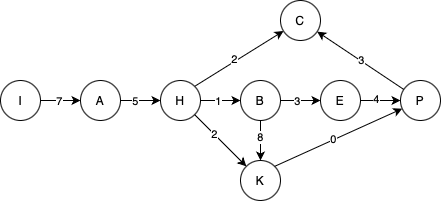

The diagram above was exported from draw.io. Its source (the exported page's mxGraphModel, read from the mxfile embedded in the PNG):
<mxGraphModel dx="598" dy="969" grid="1" gridSize="10" guides="1" tooltips="1" connect="1" arrows="1" fold="1" page="1" pageScale="1" pageWidth="827" pageHeight="1169" math="0" shadow="0">
  <root>
    <mxCell id="WIyWlLk6GJQsqaUBKTNV-0" />
    <mxCell id="WIyWlLk6GJQsqaUBKTNV-1" parent="WIyWlLk6GJQsqaUBKTNV-0" />
    <mxCell id="4OTyIb7c44NHDgAHSQzN-6" style="rounded=0;orthogonalLoop=1;jettySize=auto;html=1;entryX=0;entryY=0.5;entryDx=0;entryDy=0;" edge="1" parent="WIyWlLk6GJQsqaUBKTNV-1" source="4OTyIb7c44NHDgAHSQzN-1" target="4OTyIb7c44NHDgAHSQzN-5">
      <mxGeometry relative="1" as="geometry">
        <Array as="points" />
      </mxGeometry>
    </mxCell>
    <mxCell id="4OTyIb7c44NHDgAHSQzN-24" value="7" style="edgeLabel;html=1;align=center;verticalAlign=middle;resizable=0;points=[];" vertex="1" connectable="0" parent="4OTyIb7c44NHDgAHSQzN-6">
      <mxGeometry x="-0.1" relative="1" as="geometry">
        <mxPoint as="offset" />
      </mxGeometry>
    </mxCell>
    <mxCell id="4OTyIb7c44NHDgAHSQzN-1" value="I" style="ellipse;whiteSpace=wrap;html=1;aspect=fixed;" vertex="1" parent="WIyWlLk6GJQsqaUBKTNV-1">
      <mxGeometry x="80" y="360" width="40" height="40" as="geometry" />
    </mxCell>
    <mxCell id="4OTyIb7c44NHDgAHSQzN-5" value="A" style="ellipse;whiteSpace=wrap;html=1;aspect=fixed;" vertex="1" parent="WIyWlLk6GJQsqaUBKTNV-1">
      <mxGeometry x="160" y="360" width="40" height="40" as="geometry" />
    </mxCell>
    <mxCell id="4OTyIb7c44NHDgAHSQzN-21" style="rounded=0;orthogonalLoop=1;jettySize=auto;html=1;exitX=1;exitY=0;exitDx=0;exitDy=0;" edge="1" parent="WIyWlLk6GJQsqaUBKTNV-1" source="4OTyIb7c44NHDgAHSQzN-7" target="4OTyIb7c44NHDgAHSQzN-20">
      <mxGeometry relative="1" as="geometry" />
    </mxCell>
    <mxCell id="4OTyIb7c44NHDgAHSQzN-32" value="2" style="edgeLabel;html=1;align=center;verticalAlign=middle;resizable=0;points=[];" vertex="1" connectable="0" parent="4OTyIb7c44NHDgAHSQzN-21">
      <mxGeometry x="-0.0823" y="2" relative="1" as="geometry">
        <mxPoint as="offset" />
      </mxGeometry>
    </mxCell>
    <mxCell id="4OTyIb7c44NHDgAHSQzN-7" value="H" style="ellipse;whiteSpace=wrap;html=1;aspect=fixed;" vertex="1" parent="WIyWlLk6GJQsqaUBKTNV-1">
      <mxGeometry x="240" y="360" width="40" height="40" as="geometry" />
    </mxCell>
    <mxCell id="4OTyIb7c44NHDgAHSQzN-8" style="rounded=0;orthogonalLoop=1;jettySize=auto;html=1;entryX=0;entryY=0.5;entryDx=0;entryDy=0;" edge="1" parent="WIyWlLk6GJQsqaUBKTNV-1" source="4OTyIb7c44NHDgAHSQzN-5" target="4OTyIb7c44NHDgAHSQzN-7">
      <mxGeometry relative="1" as="geometry" />
    </mxCell>
    <mxCell id="4OTyIb7c44NHDgAHSQzN-25" value="5" style="edgeLabel;html=1;align=center;verticalAlign=middle;resizable=0;points=[];" vertex="1" connectable="0" parent="4OTyIb7c44NHDgAHSQzN-8">
      <mxGeometry x="-0.3" relative="1" as="geometry">
        <mxPoint as="offset" />
      </mxGeometry>
    </mxCell>
    <mxCell id="4OTyIb7c44NHDgAHSQzN-16" style="rounded=0;orthogonalLoop=1;jettySize=auto;html=1;" edge="1" parent="WIyWlLk6GJQsqaUBKTNV-1" source="4OTyIb7c44NHDgAHSQzN-9" target="4OTyIb7c44NHDgAHSQzN-15">
      <mxGeometry relative="1" as="geometry" />
    </mxCell>
    <mxCell id="4OTyIb7c44NHDgAHSQzN-29" value="3" style="edgeLabel;html=1;align=center;verticalAlign=middle;resizable=0;points=[];" vertex="1" connectable="0" parent="4OTyIb7c44NHDgAHSQzN-16">
      <mxGeometry x="-0.2143" relative="1" as="geometry">
        <mxPoint as="offset" />
      </mxGeometry>
    </mxCell>
    <mxCell id="4OTyIb7c44NHDgAHSQzN-9" value="B" style="ellipse;whiteSpace=wrap;html=1;aspect=fixed;" vertex="1" parent="WIyWlLk6GJQsqaUBKTNV-1">
      <mxGeometry x="320" y="360" width="40" height="40" as="geometry" />
    </mxCell>
    <mxCell id="4OTyIb7c44NHDgAHSQzN-10" style="rounded=0;orthogonalLoop=1;jettySize=auto;html=1;entryX=0;entryY=0.5;entryDx=0;entryDy=0;" edge="1" parent="WIyWlLk6GJQsqaUBKTNV-1" source="4OTyIb7c44NHDgAHSQzN-7" target="4OTyIb7c44NHDgAHSQzN-9">
      <mxGeometry relative="1" as="geometry" />
    </mxCell>
    <mxCell id="4OTyIb7c44NHDgAHSQzN-26" value="1" style="edgeLabel;html=1;align=center;verticalAlign=middle;resizable=0;points=[];" vertex="1" connectable="0" parent="4OTyIb7c44NHDgAHSQzN-10">
      <mxGeometry x="-0.1286" relative="1" as="geometry">
        <mxPoint as="offset" />
      </mxGeometry>
    </mxCell>
    <mxCell id="4OTyIb7c44NHDgAHSQzN-11" value="K" style="ellipse;whiteSpace=wrap;html=1;aspect=fixed;" vertex="1" parent="WIyWlLk6GJQsqaUBKTNV-1">
      <mxGeometry x="320" y="440" width="40" height="40" as="geometry" />
    </mxCell>
    <mxCell id="4OTyIb7c44NHDgAHSQzN-12" style="rounded=0;orthogonalLoop=1;jettySize=auto;html=1;" edge="1" parent="WIyWlLk6GJQsqaUBKTNV-1" source="4OTyIb7c44NHDgAHSQzN-7" target="4OTyIb7c44NHDgAHSQzN-11">
      <mxGeometry relative="1" as="geometry">
        <mxPoint x="306" y="438" as="targetPoint" />
      </mxGeometry>
    </mxCell>
    <mxCell id="4OTyIb7c44NHDgAHSQzN-27" value="2" style="edgeLabel;html=1;align=center;verticalAlign=middle;resizable=0;points=[];" vertex="1" connectable="0" parent="4OTyIb7c44NHDgAHSQzN-12">
      <mxGeometry x="-0.2688" relative="1" as="geometry">
        <mxPoint as="offset" />
      </mxGeometry>
    </mxCell>
    <mxCell id="4OTyIb7c44NHDgAHSQzN-14" style="rounded=0;orthogonalLoop=1;jettySize=auto;html=1;exitX=1;exitY=0;exitDx=0;exitDy=0;" edge="1" parent="WIyWlLk6GJQsqaUBKTNV-1" source="4OTyIb7c44NHDgAHSQzN-11" target="4OTyIb7c44NHDgAHSQzN-18">
      <mxGeometry relative="1" as="geometry">
        <mxPoint x="360" y="460" as="targetPoint" />
      </mxGeometry>
    </mxCell>
    <mxCell id="4OTyIb7c44NHDgAHSQzN-28" value="0" style="edgeLabel;html=1;align=center;verticalAlign=middle;resizable=0;points=[];" vertex="1" connectable="0" parent="4OTyIb7c44NHDgAHSQzN-14">
      <mxGeometry x="-0.0714" y="1" relative="1" as="geometry">
        <mxPoint as="offset" />
      </mxGeometry>
    </mxCell>
    <mxCell id="4OTyIb7c44NHDgAHSQzN-15" value="E" style="ellipse;whiteSpace=wrap;html=1;aspect=fixed;" vertex="1" parent="WIyWlLk6GJQsqaUBKTNV-1">
      <mxGeometry x="400" y="360" width="40" height="40" as="geometry" />
    </mxCell>
    <mxCell id="4OTyIb7c44NHDgAHSQzN-17" style="rounded=0;orthogonalLoop=1;jettySize=auto;html=1;" edge="1" parent="WIyWlLk6GJQsqaUBKTNV-1" source="4OTyIb7c44NHDgAHSQzN-9" target="4OTyIb7c44NHDgAHSQzN-11">
      <mxGeometry relative="1" as="geometry" />
    </mxCell>
    <mxCell id="4OTyIb7c44NHDgAHSQzN-30" value="8" style="edgeLabel;html=1;align=center;verticalAlign=middle;resizable=0;points=[];" vertex="1" connectable="0" parent="4OTyIb7c44NHDgAHSQzN-17">
      <mxGeometry x="-0.1964" y="-1" relative="1" as="geometry">
        <mxPoint as="offset" />
      </mxGeometry>
    </mxCell>
    <mxCell id="4OTyIb7c44NHDgAHSQzN-18" value="P" style="ellipse;whiteSpace=wrap;html=1;aspect=fixed;" vertex="1" parent="WIyWlLk6GJQsqaUBKTNV-1">
      <mxGeometry x="480" y="360" width="40" height="40" as="geometry" />
    </mxCell>
    <mxCell id="4OTyIb7c44NHDgAHSQzN-19" style="rounded=0;orthogonalLoop=1;jettySize=auto;html=1;" edge="1" parent="WIyWlLk6GJQsqaUBKTNV-1" source="4OTyIb7c44NHDgAHSQzN-15">
      <mxGeometry relative="1" as="geometry">
        <mxPoint x="480" y="380" as="targetPoint" />
      </mxGeometry>
    </mxCell>
    <mxCell id="4OTyIb7c44NHDgAHSQzN-31" value="4" style="edgeLabel;html=1;align=center;verticalAlign=middle;resizable=0;points=[];" vertex="1" connectable="0" parent="4OTyIb7c44NHDgAHSQzN-19">
      <mxGeometry x="-0.2429" y="2" relative="1" as="geometry">
        <mxPoint as="offset" />
      </mxGeometry>
    </mxCell>
    <mxCell id="4OTyIb7c44NHDgAHSQzN-20" value="C" style="ellipse;whiteSpace=wrap;html=1;aspect=fixed;" vertex="1" parent="WIyWlLk6GJQsqaUBKTNV-1">
      <mxGeometry x="360" y="280" width="40" height="40" as="geometry" />
    </mxCell>
    <mxCell id="4OTyIb7c44NHDgAHSQzN-22" style="rounded=0;orthogonalLoop=1;jettySize=auto;html=1;" edge="1" parent="WIyWlLk6GJQsqaUBKTNV-1" source="4OTyIb7c44NHDgAHSQzN-18" target="4OTyIb7c44NHDgAHSQzN-20">
      <mxGeometry relative="1" as="geometry" />
    </mxCell>
    <mxCell id="4OTyIb7c44NHDgAHSQzN-33" value="3" style="edgeLabel;html=1;align=center;verticalAlign=middle;resizable=0;points=[];" vertex="1" connectable="0" parent="4OTyIb7c44NHDgAHSQzN-22">
      <mxGeometry x="-0.0091" y="-1" relative="1" as="geometry">
        <mxPoint as="offset" />
      </mxGeometry>
    </mxCell>
  </root>
</mxGraphModel>